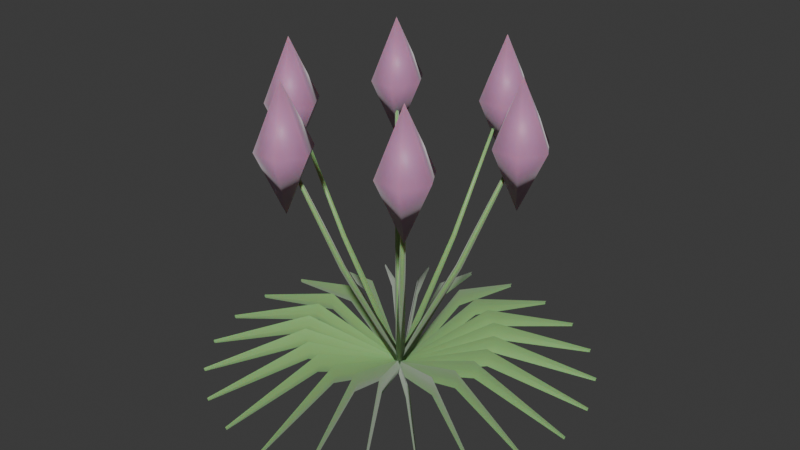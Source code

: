 # Source: grass_needle_burr.blend  (saved by Blender 5.2.44; exported with 4.5.12 LTS)
import bpy
from mathutils import Matrix  # noqa: F401  (used for matrix-valued properties, if any)

bpy.ops.wm.read_factory_settings(use_empty=True)
scene = bpy.context.scene
scene.name = 'Scene'

# ---- collections
col_collection = bpy.data.collections.new('Collection'); scene.collection.children.link(col_collection)

# ---- materials (node trees are filled in below, after node groups)
mat_m_needleburr_green = bpy.data.materials.new('M_NeedleBurr_Green')
mat_m_needleburr_spike = bpy.data.materials.new('M_NeedleBurr_Spike')

# ---- material node trees
mat_m_needleburr_green.use_nodes = True; mat_m_needleburr_green.node_tree.nodes.clear()
_N = mat_m_needleburr_green.node_tree.nodes; _L = mat_m_needleburr_green.node_tree.links
n0 = _N.new('ShaderNodeBsdfPrincipled'); n0.name = 'Principled BSDF'; n0.location = (200, 0)
n0.inputs[0].default_value = (0.28, 0.52, 0.18, 1.0)
n0.inputs[2].default_value = 0.45
n0.inputs[8].default_value = 0.35
n0.inputs[10].default_value = 0.03
n0.inputs[24].default_value = 0.4
n1 = _N.new('ShaderNodeOutputMaterial'); n1.name = 'Material Output'; n1.location = (500, 0)
_L.new(n0.outputs[0], n1.inputs[0])
n1.is_active_output = True
mat_m_needleburr_spike.use_nodes = True; mat_m_needleburr_spike.node_tree.nodes.clear()
_N = mat_m_needleburr_spike.node_tree.nodes; _L = mat_m_needleburr_spike.node_tree.links
n0 = _N.new('ShaderNodeBsdfPrincipled'); n0.name = 'Principled BSDF'; n0.location = (200, 0)
n0.inputs[0].default_value = (0.55, 0.25, 0.45, 1.0)
n0.inputs[8].default_value = 0.45
n0.inputs[10].default_value = 0.03
n0.inputs[24].default_value = 0.4
n1 = _N.new('ShaderNodeOutputMaterial'); n1.name = 'Material Output'; n1.location = (500, 0)
_L.new(n0.outputs[0], n1.inputs[0])
n1.is_active_output = True

# ---- world
world_world = bpy.data.worlds.new('World'); scene.world = world_world
world_world.use_nodes = True; world_world.node_tree.nodes.clear()
_N = world_world.node_tree.nodes; _L = world_world.node_tree.links
n0 = _N.new('ShaderNodeOutputWorld'); n0.name = 'World Output'; n0.location = (200, 100)
n1 = _N.new('ShaderNodeBackground'); n1.name = 'Background'; n1.location = (-200, 100)
n1.inputs[0].default_value = (0.05088, 0.05088, 0.05088, 1.0)
_L.new(n1.outputs[0], n0.inputs[0])
n0.is_active_output = True
world_world.color = (0.05088, 0.05088, 0.05088)
world_world.sun_shadow_jitter_overblur = 0.0

# ---- meshes
me_flora_needle_burr_mesh = bpy.data.meshes.new('Flora_Needle_Burr_Mesh')
me_flora_needle_burr_mesh.from_pydata([(-0.003462, -0.002, 0.01831), (0.0, 0.0, 0.01), (0.003462, -0.002, 0.001692), (0.1195, -0.004, 0.07249), (0.12, 0.0, 0.06), (0.1205, -0.004, 0.04751), (0.2507, -0.001, 0.02239), (0.25, 0.0, 0.02), (0.2493, -0.001, 0.01761), (-0.002826, -0.002828, 0.01831), (0.0, 0.0, 0.01), (0.003861, -0.001036, 0.001692), (0.1165, 0.02707, 0.07249), (0.1159, 0.03106, 0.06), (0.1174, 0.02732, 0.04751), (0.2425, 0.06393, 0.02239), (0.2415, 0.0647, 0.02), (0.241, 0.06355, 0.01761), (-0.001998, -0.003463, 0.01831), (0.0, 0.0, 0.01), (0.003998, -1.282e-06, 0.001692), (0.1055, 0.05629, 0.07249), (0.1039, 0.06, 0.06), (0.1064, 0.05679, 0.04751), (0.2176, 0.1245, 0.02239), (0.2165, 0.125, 0.02), (0.2164, 0.1238, 0.01761), (-0.001033, -0.003862, 0.01831), (0.0, 0.0, 0.01), (0.003862, 0.001033, 0.001692), (0.08733, 0.08167, 0.07249), (0.08485, 0.08485, 0.06), (0.08803, 0.08238, 0.04751), (0.178, 0.1766, 0.02239), (0.1768, 0.1768, 0.02), (0.177, 0.1755, 0.01761), (1.282e-06, -0.003998, 0.01831), (0.0, 0.0, 0.01), (0.003463, 0.001998, 0.001692), (0.06321, 0.1015, 0.07249), (0.06, 0.1039, 0.06), (0.06371, 0.1024, 0.04751), (0.1262, 0.2166, 0.02239), (0.125, 0.2165, 0.02), (0.1255, 0.2154, 0.01761), (0.001036, -0.003861, 0.01831), (0.0, 0.0, 0.01), (0.002828, 0.002826, 0.001692), (0.03479, 0.1144, 0.07249), (0.03106, 0.1159, 0.06), (0.03505, 0.1154, 0.04751), (0.06586, 0.2419, 0.02239), (0.0647, 0.2415, 0.02), (0.06548, 0.2405, 0.01761), (0.002, -0.003462, 0.01831), (0.0, 0.0, 0.01), (0.002, 0.003462, 0.001692), (0.004, 0.1195, 0.07249), (7.348e-18, 0.12, 0.06), (0.004, 0.1205, 0.04751), (0.001, 0.2507, 0.02239), (1.531e-17, 0.25, 0.02), (0.001, 0.2493, 0.01761), (0.002828, -0.002826, 0.01831), (0.0, 0.0, 0.01), (0.001036, 0.003861, 0.001692), (-0.02707, 0.1165, 0.07249), (-0.03106, 0.1159, 0.06), (-0.02732, 0.1174, 0.04751), (-0.06393, 0.2425, 0.02239), (-0.0647, 0.2415, 0.02), (-0.06355, 0.241, 0.01761), (0.003463, -0.001998, 0.01831), (0.0, 0.0, 0.01), (1.282e-06, 0.003998, 0.001692), (-0.05629, 0.1055, 0.07249), (-0.06, 0.1039, 0.06), (-0.05679, 0.1064, 0.04751), (-0.1245, 0.2176, 0.02239), (-0.125, 0.2165, 0.02), (-0.1238, 0.2164, 0.01761), (0.003862, -0.001033, 0.01831), (0.0, 0.0, 0.01), (-0.001033, 0.003862, 0.001692), (-0.08167, 0.08733, 0.07249), (-0.08485, 0.08485, 0.06), (-0.08238, 0.08803, 0.04751), (-0.1766, 0.178, 0.02239), (-0.1768, 0.1768, 0.02), (-0.1755, 0.177, 0.01761), (0.003998, 1.282e-06, 0.01831), (0.0, 0.0, 0.01), (-0.001998, 0.003463, 0.001692), (-0.1015, 0.06321, 0.07249), (-0.1039, 0.06, 0.06), (-0.1024, 0.06371, 0.04751), (-0.2166, 0.1262, 0.02239), (-0.2165, 0.125, 0.02), (-0.2154, 0.1255, 0.01761), (0.003861, 0.001036, 0.01831), (0.0, 0.0, 0.01), (-0.002826, 0.002828, 0.001692), (-0.1144, 0.03479, 0.07249), (-0.1159, 0.03106, 0.06), (-0.1154, 0.03505, 0.04751), (-0.2419, 0.06586, 0.02239), (-0.2415, 0.0647, 0.02), (-0.2405, 0.06548, 0.01761), (0.003462, 0.002, 0.01831), (0.0, 0.0, 0.01), (-0.003462, 0.002, 0.001692), (-0.1195, 0.004, 0.07249), (-0.12, 1.47e-17, 0.06), (-0.1205, 0.004, 0.04751), (-0.2507, 0.001, 0.02239), (-0.25, 3.062e-17, 0.02), (-0.2493, 0.001, 0.01761), (0.002826, 0.002828, 0.01831), (0.0, 0.0, 0.01), (-0.003861, 0.001036, 0.001692), (-0.1165, -0.02707, 0.07249), (-0.1159, -0.03106, 0.06), (-0.1174, -0.02732, 0.04751), (-0.2425, -0.06393, 0.02239), (-0.2415, -0.0647, 0.02), (-0.241, -0.06355, 0.01761), (0.001998, 0.003463, 0.01831), (0.0, 0.0, 0.01), (-0.003998, 1.282e-06, 0.001692), (-0.1055, -0.05629, 0.07249), (-0.1039, -0.06, 0.06), (-0.1064, -0.05679, 0.04751), (-0.2176, -0.1245, 0.02239), (-0.2165, -0.125, 0.02), (-0.2164, -0.1238, 0.01761), (0.001033, 0.003862, 0.01831), (0.0, 0.0, 0.01), (-0.003862, -0.001033, 0.001692), (-0.08733, -0.08167, 0.07249), (-0.08485, -0.08485, 0.06), (-0.08803, -0.08238, 0.04751), (-0.178, -0.1766, 0.02239), (-0.1768, -0.1768, 0.02), (-0.177, -0.1755, 0.01761), (-1.282e-06, 0.003998, 0.01831), (0.0, 0.0, 0.01), (-0.003463, -0.001998, 0.001692), (-0.06321, -0.1015, 0.07249), (-0.06, -0.1039, 0.06), (-0.06371, -0.1024, 0.04751), (-0.1262, -0.2166, 0.02239), (-0.125, -0.2165, 0.02), (-0.1255, -0.2154, 0.01761), (-0.001036, 0.003861, 0.01831), (0.0, 0.0, 0.01), (-0.002828, -0.002826, 0.001692), (-0.03479, -0.1144, 0.07249), (-0.03106, -0.1159, 0.06), (-0.03505, -0.1154, 0.04751), (-0.06586, -0.2419, 0.02239), (-0.0647, -0.2415, 0.02), (-0.06548, -0.2405, 0.01761), (-0.002, 0.003462, 0.01831), (0.0, 0.0, 0.01), (-0.002, -0.003462, 0.001692), (-0.004, -0.1195, 0.07249), (-2.204e-17, -0.12, 0.06), (-0.004, -0.1205, 0.04751), (-0.001, -0.2507, 0.02239), (-4.592e-17, -0.25, 0.02), (-0.001, -0.2493, 0.01761), (-0.002828, 0.002826, 0.01831), (0.0, 0.0, 0.01), (-0.001036, -0.003861, 0.001692), (0.02707, -0.1165, 0.07249), (0.03106, -0.1159, 0.06), (0.02732, -0.1174, 0.04751), (0.06393, -0.2425, 0.02239), (0.0647, -0.2415, 0.02), (0.06355, -0.241, 0.01761), (-0.003463, 0.001998, 0.01831), (0.0, 0.0, 0.01), (-1.282e-06, -0.003998, 0.001692), (0.05629, -0.1055, 0.07249), (0.06, -0.1039, 0.06), (0.05679, -0.1064, 0.04751), (0.1245, -0.2176, 0.02239), (0.125, -0.2165, 0.02), (0.1238, -0.2164, 0.01761), (-0.003862, 0.001033, 0.01831), (0.0, 0.0, 0.01), (0.001033, -0.003862, 0.001692), (0.08167, -0.08733, 0.07249), (0.08485, -0.08485, 0.06), (0.08238, -0.08803, 0.04751), (0.1766, -0.178, 0.02239), (0.1768, -0.1768, 0.02), (0.1755, -0.177, 0.01761), (-0.003998, -1.282e-06, 0.01831), (0.0, 0.0, 0.01), (0.001998, -0.003463, 0.001692), (0.1015, -0.06321, 0.07249), (0.1039, -0.06, 0.06), (0.1024, -0.06371, 0.04751), (0.2166, -0.1262, 0.02239), (0.2165, -0.125, 0.02), (0.2154, -0.1255, 0.01761), (-0.003861, -0.001036, 0.01831), (0.0, 0.0, 0.01), (0.002826, -0.002828, 0.001692), (0.1144, -0.03479, 0.07249), (0.1159, -0.03106, 0.06), (0.1154, -0.03505, 0.04751), (0.2419, -0.06586, 0.02239), (0.2415, -0.0647, 0.02), (0.2405, -0.06548, 0.01761), (0.001192, -0.00588, 0.02), (0.00526, 0.001066, 0.01732), (-0.001192, 0.00588, 0.02), (-0.00526, -0.001066, 0.02268), (0.0792, 0.01197, 0.18), (0.08197, 0.01662, 0.1783), (0.07761, 0.01981, 0.18), (0.07484, 0.01517, 0.1817), (0.1474, 0.02784, 0.35), (0.1488, 0.03017, 0.3492), (0.1466, 0.03176, 0.35), (0.1452, 0.02943, 0.3508), (0.0, 0.0, 0.02), (0.147, 0.0298, 0.35), (0.147, 0.0298, 0.43), (0.147, 0.0298, 0.27), (0.1838, 0.0298, 0.35), (0.1649, 0.06087, 0.35), (0.1299, 0.05935, 0.35), (0.1138, 0.0298, 0.35), (0.1299, 0.0002473, 0.35), (0.1649, -0.001268, 0.35), (0.005689, -0.001908, 0.02), (0.001706, 0.005088, 0.01732), (-0.005689, 0.001908, 0.02), (-0.001706, -0.005088, 0.02268), (0.02923, 0.07458, 0.18), (0.0266, 0.0793, 0.1783), (0.02165, 0.07712, 0.18), (0.02428, 0.0724, 0.1817), (0.04959, 0.1416, 0.35), (0.04829, 0.144, 0.3492), (0.0458, 0.1429, 0.35), (0.04711, 0.1405, 0.3508), (0.0, 0.0, 0.02), (0.0477, 0.1422, 0.35), (0.0477, 0.1422, 0.43), (0.0477, 0.1422, 0.27), (0.08445, 0.1422, 0.35), (0.06563, 0.1733, 0.35), (0.03063, 0.1718, 0.35), (0.01445, 0.1422, 0.35), (0.03063, 0.1127, 0.35), (0.06563, 0.1111, 0.35), (0.004497, 0.003973, 0.02), (-0.003553, 0.004022, 0.01732), (-0.004497, -0.003973, 0.02), (0.003553, -0.004022, 0.02268), (-0.04997, 0.0626, 0.18), (-0.05538, 0.06268, 0.1783), (-0.05596, 0.05731, 0.18), (-0.05056, 0.05723, 0.1817), (-0.09781, 0.1137, 0.35), (-0.1005, 0.1138, 0.3492), (-0.1008, 0.1111, 0.35), (-0.09809, 0.111, 0.3508), (0.0, 0.0, 0.02), (-0.09931, 0.1124, 0.35), (-0.09931, 0.1124, 0.43), (-0.09931, 0.1124, 0.27), (-0.06256, 0.1124, 0.35), (-0.08138, 0.1435, 0.35), (-0.1164, 0.142, 0.35), (-0.1326, 0.1124, 0.35), (-0.1164, 0.08286, 0.35), (-0.08138, 0.08135, 0.35), (-0.001192, 0.00588, 0.02), (-0.00526, -0.001066, 0.01732), (0.001192, -0.00588, 0.02), (0.00526, 0.001066, 0.02268), (-0.0792, -0.01197, 0.18), (-0.08197, -0.01662, 0.1783), (-0.07761, -0.01981, 0.18), (-0.07484, -0.01517, 0.1817), (-0.1474, -0.02784, 0.35), (-0.1488, -0.03017, 0.3492), (-0.1466, -0.03176, 0.35), (-0.1452, -0.02943, 0.3508), (0.0, 0.0, 0.02), (-0.147, -0.0298, 0.35), (-0.147, -0.0298, 0.43), (-0.147, -0.0298, 0.27), (-0.1103, -0.0298, 0.35), (-0.1291, 0.001268, 0.35), (-0.1641, -0.0002473, 0.35), (-0.1803, -0.0298, 0.35), (-0.1641, -0.05935, 0.35), (-0.1291, -0.06087, 0.35), (-0.005689, 0.001908, 0.02), (-0.001706, -0.005088, 0.01732), (0.005689, -0.001908, 0.02), (0.001706, 0.005088, 0.02268), (-0.02923, -0.07458, 0.18), (-0.0266, -0.0793, 0.1783), (-0.02165, -0.07712, 0.18), (-0.02428, -0.0724, 0.1817), (-0.04959, -0.1416, 0.35), (-0.04829, -0.144, 0.3492), (-0.0458, -0.1429, 0.35), (-0.04711, -0.1405, 0.3508), (0.0, 0.0, 0.02), (-0.0477, -0.1422, 0.35), (-0.0477, -0.1422, 0.43), (-0.0477, -0.1422, 0.27), (-0.01095, -0.1422, 0.35), (-0.02976, -0.1111, 0.35), (-0.06476, -0.1127, 0.35), (-0.08095, -0.1422, 0.35), (-0.06476, -0.1718, 0.35), (-0.02976, -0.1733, 0.35), (-0.004497, -0.003973, 0.02), (0.003553, -0.004022, 0.01732), (0.004497, 0.003973, 0.02), (-0.003553, 0.004022, 0.02268), (0.04997, -0.0626, 0.18), (0.05538, -0.06268, 0.1783), (0.05596, -0.05731, 0.18), (0.05056, -0.05723, 0.1817), (0.09781, -0.1137, 0.35), (0.1005, -0.1138, 0.3492), (0.1008, -0.1111, 0.35), (0.09809, -0.111, 0.3508), (0.0, 0.0, 0.02), (0.09931, -0.1124, 0.35), (0.09931, -0.1124, 0.43), (0.09931, -0.1124, 0.27), (0.1361, -0.1124, 0.35), (0.1173, -0.08135, 0.35), (0.08225, -0.08286, 0.35), (0.06606, -0.1124, 0.35), (0.08225, -0.142, 0.35), (0.1173, -0.1435, 0.35)], [], [(0, 1, 4, 3), (1, 2, 5, 4), (3, 4, 7, 6), (4, 5, 8, 7), (9, 10, 13, 12), (10, 11, 14, 13), (12, 13, 16, 15), (13, 14, 17, 16), (18, 19, 22, 21), (19, 20, 23, 22), (21, 22, 25, 24), (22, 23, 26, 25), (27, 28, 31, 30), (28, 29, 32, 31), (30, 31, 34, 33), (31, 32, 35, 34), (36, 37, 40, 39), (37, 38, 41, 40), (39, 40, 43, 42), (40, 41, 44, 43), (45, 46, 49, 48), (46, 47, 50, 49), (48, 49, 52, 51), (49, 50, 53, 52), (54, 55, 58, 57), (55, 56, 59, 58), (57, 58, 61, 60), (58, 59, 62, 61), (63, 64, 67, 66), (64, 65, 68, 67), (66, 67, 70, 69), (67, 68, 71, 70), (72, 73, 76, 75), (73, 74, 77, 76), (75, 76, 79, 78), (76, 77, 80, 79), (81, 82, 85, 84), (82, 83, 86, 85), (84, 85, 88, 87), (85, 86, 89, 88), (90, 91, 94, 93), (91, 92, 95, 94), (93, 94, 97, 96), (94, 95, 98, 97), (99, 100, 103, 102), (100, 101, 104, 103), (102, 103, 106, 105), (103, 104, 107, 106), (108, 109, 112, 111), (109, 110, 113, 112), (111, 112, 115, 114), (112, 113, 116, 115), (117, 118, 121, 120), (118, 119, 122, 121), (120, 121, 124, 123), (121, 122, 125, 124), (126, 127, 130, 129), (127, 128, 131, 130), (129, 130, 133, 132), (130, 131, 134, 133), (135, 136, 139, 138), (136, 137, 140, 139), (138, 139, 142, 141), (139, 140, 143, 142), (144, 145, 148, 147), (145, 146, 149, 148), (147, 148, 151, 150), (148, 149, 152, 151), (153, 154, 157, 156), (154, 155, 158, 157), (156, 157, 160, 159), (157, 158, 161, 160), (162, 163, 166, 165), (163, 164, 167, 166), (165, 166, 169, 168), (166, 167, 170, 169), (171, 172, 175, 174), (172, 173, 176, 175), (174, 175, 178, 177), (175, 176, 179, 178), (180, 181, 184, 183), (181, 182, 185, 184), (183, 184, 187, 186), (184, 185, 188, 187), (189, 190, 193, 192), (190, 191, 194, 193), (192, 193, 196, 195), (193, 194, 197, 196), (198, 199, 202, 201), (199, 200, 203, 202), (201, 202, 205, 204), (202, 203, 206, 205), (207, 208, 211, 210), (208, 209, 212, 211), (210, 211, 214, 213), (211, 212, 215, 214), (216, 217, 221, 220), (217, 218, 222, 221), (218, 219, 223, 222), (219, 216, 220, 223), (220, 221, 225, 224), (221, 222, 226, 225), (222, 223, 227, 226), (223, 220, 224, 227), (228, 217, 216), (228, 218, 217), (228, 219, 218), (228, 216, 219), (229, 224, 225), (229, 225, 226), (229, 226, 227), (229, 227, 224), (230, 232, 233), (230, 233, 234), (230, 234, 235), (230, 235, 236), (230, 236, 237), (230, 237, 232), (231, 233, 232), (231, 234, 233), (231, 235, 234), (231, 236, 235), (231, 237, 236), (231, 232, 237), (238, 239, 243, 242), (239, 240, 244, 243), (240, 241, 245, 244), (241, 238, 242, 245), (242, 243, 247, 246), (243, 244, 248, 247), (244, 245, 249, 248), (245, 242, 246, 249), (250, 239, 238), (250, 240, 239), (250, 241, 240), (250, 238, 241), (251, 246, 247), (251, 247, 248), (251, 248, 249), (251, 249, 246), (252, 254, 255), (252, 255, 256), (252, 256, 257), (252, 257, 258), (252, 258, 259), (252, 259, 254), (253, 255, 254), (253, 256, 255), (253, 257, 256), (253, 258, 257), (253, 259, 258), (253, 254, 259), (260, 261, 265, 264), (261, 262, 266, 265), (262, 263, 267, 266), (263, 260, 264, 267), (264, 265, 269, 268), (265, 266, 270, 269), (266, 267, 271, 270), (267, 264, 268, 271), (272, 261, 260), (272, 262, 261), (272, 263, 262), (272, 260, 263), (273, 268, 269), (273, 269, 270), (273, 270, 271), (273, 271, 268), (274, 276, 277), (274, 277, 278), (274, 278, 279), (274, 279, 280), (274, 280, 281), (274, 281, 276), (275, 277, 276), (275, 278, 277), (275, 279, 278), (275, 280, 279), (275, 281, 280), (275, 276, 281), (282, 283, 287, 286), (283, 284, 288, 287), (284, 285, 289, 288), (285, 282, 286, 289), (286, 287, 291, 290), (287, 288, 292, 291), (288, 289, 293, 292), (289, 286, 290, 293), (294, 283, 282), (294, 284, 283), (294, 285, 284), (294, 282, 285), (295, 290, 291), (295, 291, 292), (295, 292, 293), (295, 293, 290), (296, 298, 299), (296, 299, 300), (296, 300, 301), (296, 301, 302), (296, 302, 303), (296, 303, 298), (297, 299, 298), (297, 300, 299), (297, 301, 300), (297, 302, 301), (297, 303, 302), (297, 298, 303), (304, 305, 309, 308), (305, 306, 310, 309), (306, 307, 311, 310), (307, 304, 308, 311), (308, 309, 313, 312), (309, 310, 314, 313), (310, 311, 315, 314), (311, 308, 312, 315), (316, 305, 304), (316, 306, 305), (316, 307, 306), (316, 304, 307), (317, 312, 313), (317, 313, 314), (317, 314, 315), (317, 315, 312), (318, 320, 321), (318, 321, 322), (318, 322, 323), (318, 323, 324), (318, 324, 325), (318, 325, 320), (319, 321, 320), (319, 322, 321), (319, 323, 322), (319, 324, 323), (319, 325, 324), (319, 320, 325), (326, 327, 331, 330), (327, 328, 332, 331), (328, 329, 333, 332), (329, 326, 330, 333), (330, 331, 335, 334), (331, 332, 336, 335), (332, 333, 337, 336), (333, 330, 334, 337), (338, 327, 326), (338, 328, 327), (338, 329, 328), (338, 326, 329), (339, 334, 335), (339, 335, 336), (339, 336, 337), (339, 337, 334), (340, 342, 343), (340, 343, 344), (340, 344, 345), (340, 345, 346), (340, 346, 347), (340, 347, 342), (341, 343, 342), (341, 344, 343), (341, 345, 344), (341, 346, 345), (341, 347, 346), (341, 342, 347)])
me_flora_needle_burr_mesh.polygons.foreach_set('use_smooth', [True] * 264)
me_flora_needle_burr_mesh.polygons.foreach_set('material_index', [0, 0, 0, 0, 0, 0, 0, 0, 0, 0, 0, 0, 0, 0, 0, 0, 0, 0, 0, 0, 0, 0, 0, 0, 0, 0, 0, 0, 0, 0, 0, 0, 0, 0, 0, 0, 0, 0, 0, 0, 0, 0, 0, 0, 0, 0, 0, 0, 0, 0, 0, 0, 0, 0, 0, 0, 0, 0, 0, 0, 0, 0, 0, 0, 0, 0, 0, 0, 0, 0, 0, 0, 0, 0, 0, 0, 0, 0, 0, 0, 0, 0, 0, 0, 0, 0, 0, 0, 0, 0, 0, 0, 0, 0, 0, 0, 0, 0, 0, 0, 0, 0, 0, 0, 0, 0, 0, 0, 0, 0, 0, 0, 1, 1, 1, 1, 1, 1, 1, 1, 1, 1, 1, 1, 0, 0, 0, 0, 0, 0, 0, 0, 0, 0, 0, 0, 0, 0, 0, 0, 1, 1, 1, 1, 1, 1, 1, 1, 1, 1, 1, 1, 0, 0, 0, 0, 0, 0, 0, 0, 0, 0, 0, 0, 0, 0, 0, 0, 1, 1, 1, 1, 1, 1, 1, 1, 1, 1, 1, 1, 0, 0, 0, 0, 0, 0, 0, 0, 0, 0, 0, 0, 0, 0, 0, 0, 1, 1, 1, 1, 1, 1, 1, 1, 1, 1, 1, 1, 0, 0, 0, 0, 0, 0, 0, 0, 0, 0, 0, 0, 0, 0, 0, 0, 1, 1, 1, 1, 1, 1, 1, 1, 1, 1, 1, 1, 0, 0, 0, 0, 0, 0, 0, 0, 0, 0, 0, 0, 0, 0, 0, 0, 1, 1, 1, 1, 1, 1, 1, 1, 1, 1, 1, 1])
me_flora_needle_burr_mesh.materials.append(mat_m_needleburr_green)
me_flora_needle_burr_mesh.materials.append(mat_m_needleburr_spike)
me_flora_needle_burr_mesh.update()

# ---- objects
ob_flora_needle_burr = bpy.data.objects.new('Flora_Needle_Burr', me_flora_needle_burr_mesh)

# ---- transforms, parenting, visibility, modifiers, constraints
ob_flora_needle_burr.location = (0.0, 0.0, 0.0)

# ---- collection membership
scene.collection.objects.link(ob_flora_needle_burr)

# ---- scene / render settings (as saved in the file)
scene.frame_start = 1; scene.frame_end = 250; scene.frame_set(1)
scene.render.engine = 'BLENDER_EEVEE_NEXT'
scene.render.bake_bias = 0.0
scene.render.bake_samples = 0
scene.render.compositor_device = 'GPU'
scene.eevee.use_volume_custom_range = False
scene.eevee.fast_gi_thickness_near = 0.1
scene.eevee.fast_gi_thickness_far = 0.0
scene.eevee.ray_tracing_options.screen_trace_thickness = 0.1
bpy.context.view_layer.update()

# ---- added for rendering (the .blend has no active camera and no usable light): camera, sun
cam_auto = bpy.data.cameras.new('AutoCamera')
cam_auto.lens = 50.0
cam_auto.sensor_width = 36.0
cam_auto.clip_end = 1000.0
ob_auto_camera = bpy.data.objects.new('AutoCamera', cam_auto)
scene.collection.objects.link(ob_auto_camera)
ob_auto_camera.location = (0.766538, -0.919845, 0.829076)
ob_auto_camera.rotation_euler = (1.09748, -7.21219e-08, 0.694738)
scene.camera = ob_auto_camera
light_auto_sun = bpy.data.lights.new('AutoSun', 'SUN')
light_auto_sun.energy = 3.0
light_auto_sun.angle = 0.0523599
ob_auto_sun = bpy.data.objects.new('AutoSun', light_auto_sun)
scene.collection.objects.link(ob_auto_sun)
ob_auto_sun.rotation_euler = (0.872665, 0.174533, 0.523599)
bpy.context.view_layer.update()
